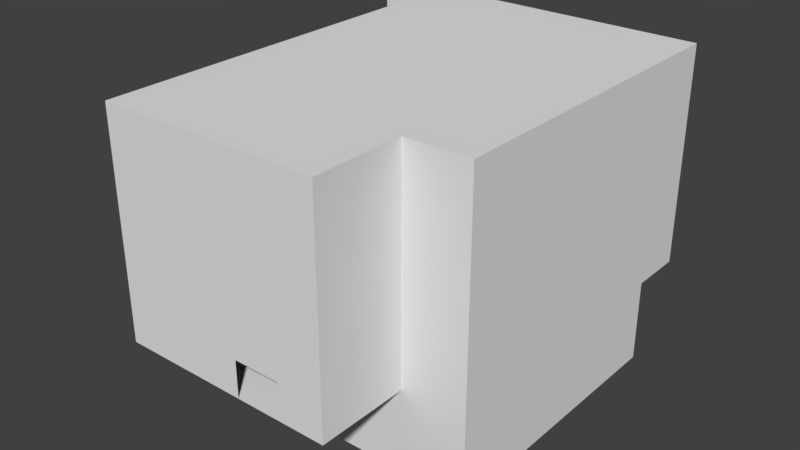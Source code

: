 # Source: Easy_Level.blend  (saved by Blender 2.79.0; exported with 4.5.12 LTS)
import bpy
from mathutils import Matrix  # noqa: F401  (used for matrix-valued properties, if any)

bpy.ops.wm.read_factory_settings(use_empty=True)
scene = bpy.context.scene
scene.name = 'Scene'

# ---- collections
col_collection_1 = bpy.data.collections.new('Collection 1'); scene.collection.children.link(col_collection_1)

# ---- world
world_world = bpy.data.worlds.new('World'); scene.world = world_world
world_world.color = (0.05088, 0.05088, 0.05088)
world_world.use_sun_shadow = False
world_world.sun_shadow_jitter_overblur = 0.0
world_world.cycles.sampling_method = 'MANUAL'

# ---- meshes
me_plane_004 = bpy.data.meshes.new('Plane.004')
me_plane_004.from_pydata([(4.5, -7.5, 16.5), (4.5, 10.5, 16.5), (8.0, -7.5, 16.5), (8.0, 10.5, 16.5), (4.5, -7.5, 16.5), (4.5, 10.5, 16.5), (-7.5, 7.5, 16.5), (-10.0, 7.5, 16.5), (-10.0, 10.5, 16.5), (-7.5, -7.5, 16.5), (-7.5, -12.5, 16.5), (4.5, -12.5, 16.5)], [], [(0, 1, 3, 2), (4, 11, 10, 9, 6, 7, 8, 5)])
_uv = me_plane_004.uv_layers.new(name='UVMap')
_uv.uv.foreach_set('vector', [0.8056, 0.7826, 0.8056, 0.0, 1.0, 4.146e-08, 1.0, 0.7826, 1.06e-07, 0.2174, 1.589e-07, 0.0, 0.6667, 8.293e-08, 0.6667, 0.2174, 0.6667, 0.8696, 0.8056, 0.8696, 0.8056, 1.0, 0.0, 1.0])
me_plane_004.use_remesh_preserve_volume = False
me_plane_004.use_remesh_preserve_attributes = False
me_plane_004.use_mirror_vertex_groups = False
me_plane_004.update()
me_plane_003 = bpy.data.meshes.new('Plane.003')
me_plane_003.from_pydata([(-4.5, 7.5, 4.5), (-4.5, 7.5, 10.5), (-7.5, 7.5, 10.5), (-4.5, 7.5, 6.0), (-5.0, 7.5, 6.0), (-5.0, 7.5, 4.5), (-9.0, 7.5, 4.5), (-9.0, 7.5, 6.5), (-7.5, 7.5, 6.5), (-9.0, 7.5, 7.5), (-9.0, 10.5, 7.5), (-7.5, 7.5, 16.5), (-9.0, 7.5, 16.5), (-9.0, 10.5, 16.5), (4.5, -7.5, 0.0), (4.5, -7.5, 4.5), (4.5, -7.5, 4.5), (4.5, -7.5, 16.5), (8.0, -7.5, 0.0), (8.0, -7.5, 4.5), (8.0, -7.5, 4.5), (8.0, -7.5, 16.5), (-4.5, -7.5, 4.5), (-4.5, -7.5, 10.5), (-7.5, -7.5, 10.5), (-7.5, -7.5, 4.5)], [], [(0, 3, 4, 5, 6, 7, 8, 9, 2, 1), (11, 2, 9, 12), (10, 13, 12, 9), (15, 17, 21, 20), (14, 16, 19, 18), (22, 23, 24, 25)])
_uv = me_plane_003.uv_layers.new(name='UVMap')
_uv.uv.foreach_set('vector', [0.0, 7.064e-08, 0.0, 0.1111, 0.03571, 0.1111, 0.03571, 7.064e-08, 0.3214, 0.0, 0.3214, 0.1481, 0.2143, 0.1481, 0.3214, 0.2222, 0.2143, 0.4444, 0.0, 0.4444, 0.2143, 0.8889, 0.2143, 0.4444, 0.3214, 0.2222, 0.3214, 0.8889, 0.7857, 0.0, 0.7857, 0.6667, 0.5714, 0.6667, 0.5714, 0.0, 0.5714, 0.0, 0.5714, 0.8889, 0.3214, 0.8889, 0.3214, 0.0, 0.8214, 0.6667, 0.8214, 1.0, 0.5714, 1.0, 0.5714, 0.6667, 0.7857, 0.4444, 0.7857, 7.064e-08, 1.0, 0.0, 1.0, 0.4444])
me_plane_003.use_remesh_preserve_volume = False
me_plane_003.use_remesh_preserve_attributes = False
me_plane_003.use_mirror_vertex_groups = False
me_plane_003.update()
me_plane_000 = bpy.data.meshes.new('Plane.000')
me_plane_000.from_pydata([(-4.5, -7.5, 0.0), (4.5, -7.5, 0.0), (-4.5, 7.5, 0.0), (8.0, 7.5, 0.0), (8.0, 7.5, 4.5), (-4.5, -7.5, 4.5), (4.5, -7.5, 4.5), (-4.5, 7.5, 4.5), (-4.5, -7.5, 10.5), (-4.5, 7.5, 10.5), (1.0, 10.5, 4.5), (-7.5, -7.5, 10.5), (-7.5, 7.5, 10.5), (-1.5, 7.5, 0.0), (1.5, 7.5, 0.0), (-1.5, 7.5, 0.0), (1.5, 7.5, 0.0), (-1.5, 7.5, 4.5), (1.5, 7.5, 4.5), (-1.5, 4.5, 0.0), (1.5, 4.5, 0.0), (-1.5, 4.5, 1.5), (1.5, 4.5, 1.5), (-1.5, 6.5, 1.5), (1.5, 6.5, 1.5), (-1.5, 6.5, 3.0), (1.5, 6.5, 3.0), (-1.5, 8.5, 3.0), (1.5, 8.5, 3.0), (-1.5, 8.5, 4.5), (1.5, 8.5, 4.5), (1.5, 8.5, 0.0), (-1.5, 8.5, 0.0), (-4.5, 10.5, 4.5), (8.0, 10.5, 4.5), (-5.0, 7.5, 4.5), (-5.0, 10.5, 4.5), (-9.0, 7.5, 4.5), (-9.0, 10.5, 4.5), (-9.0, 7.5, 6.5), (-9.0, 10.5, 6.5), (-6.0, 7.5, 6.5), (-6.0, 10.5, 6.5), (-6.0, 7.5, 7.5), (-6.0, 10.5, 7.5), (-10.0, 7.5, 7.5), (-10.0, 10.5, 7.5), (-1.0, 10.5, 4.5), (-7.5, -7.5, 4.5), (1.5, -7.5, 0.0), (-1.5, -7.5, 0.0), (-7.5, -12.5, 4.5), (4.5, -12.5, 4.5), (-0.5, -12.5, 4.5), (2.0, -12.5, 4.5), (8.0, -7.5, 0.0), (8.0, 7.5, 0.0), (2.0, -7.5, 0.0), (2.0, 7.5, 0.0), (2.0, 4.5, 0.0), (-4.5, 4.5, 0.0)], [], [(4, 18, 16, 14, 3), (8, 9, 12, 11), (13, 15, 17, 7, 2), (19, 20, 22, 21), (21, 22, 24, 23), (23, 24, 26, 25), (25, 26, 28, 27), (27, 28, 30, 29), (21, 23, 25, 27, 32, 15, 19), (20, 16, 31, 28, 26, 24, 22), (15, 32, 29, 17), (16, 18, 30, 31), (17, 29, 30, 18, 4, 34, 10, 47, 33, 7), (35, 36, 38, 37), (39, 40, 42, 41), (41, 42, 44, 43), (43, 44, 46, 45), (1, 49, 50, 0, 5, 6), (5, 48, 51, 53, 54, 52, 6), (55, 56, 58, 59, 57), (59, 58, 31, 20), (19, 15, 2, 60)])
_uv = me_plane_000.uv_layers.new(name='UVMap')
_uv.uv.foreach_set('vector', [0.5, 0.5581, 0.5, 0.8605, 0.2955, 0.8605, 0.2955, 0.8605, 0.2955, 0.5581, 0.5227, 0.6977, 0.5227, 0.0, 0.6591, 0.0, 0.6591, 0.6977, 0.5227, 0.907, 0.5227, 0.907, 0.5227, 0.6977, 0.6591, 0.6977, 0.6591, 0.907, 0.4318, 1.0, 0.4318, 0.8605, 0.5, 0.8605, 0.5, 1.0, 0.9545, 0.0, 0.9545, 0.1395, 0.8636, 0.1395, 0.8636, 1.663e-08, 0.8636, 0.4186, 0.8636, 0.2791, 0.9318, 0.2791, 0.9318, 0.4186, 0.9545, 0.1395, 0.9545, 0.2791, 0.8636, 0.2791, 0.8636, 0.1395, 0.9318, 0.6279, 0.9318, 0.4884, 1.0, 0.4884, 1.0, 0.6279, 0.8636, 0.6047, 0.8636, 0.5116, 0.7955, 0.5116, 0.7955, 0.4186, 0.9318, 0.4186, 0.9318, 0.4651, 0.9318, 0.6047, 0.1364, 0.7442, 0.1364, 0.8837, 0.1364, 0.9302, 3.251e-08, 0.9302, 0.0, 0.8372, 0.06818, 0.8372, 0.06818, 0.7442, 0.9773, 0.8372, 0.9318, 0.8372, 0.9318, 0.6279, 0.9773, 0.6279, 0.9318, 0.4884, 0.9318, 0.2791, 0.9773, 0.2791, 0.9773, 0.4884, 0.7955, 0.5581, 0.75, 0.5581, 0.75, 0.6977, 0.7955, 0.6977, 0.7955, 1.0, 0.6591, 1.0, 0.6591, 0.6744, 0.6591, 0.5814, 0.6591, 0.4186, 0.7955, 0.4186, 0.2727, 0.9302, 0.1364, 0.9302, 0.1364, 0.7442, 0.2727, 0.7442, 0.2955, 1.0, 0.2955, 0.8605, 0.4318, 0.8605, 0.4318, 1.0, 0.9318, 0.9767, 0.9318, 0.8372, 0.9773, 0.8372, 0.9773, 0.9767, 0.9318, 0.7907, 0.7955, 0.7907, 0.7955, 0.6047, 0.9318, 0.6047, 0.6591, 0.4186, 0.6591, 0.2791, 0.6591, 0.1395, 0.6591, 2.218e-08, 0.8636, 0.0, 0.8636, 0.4186, 0.5227, 0.4186, 0.5227, 0.5581, 0.2955, 0.5581, 0.2955, 0.2326, 0.2955, 0.1163, 0.2955, 2.218e-08, 0.5227, 0.0, 4.335e-08, 0.7442, 0.0, 0.04651, 0.2727, 0.04651, 0.2727, 0.186, 0.2727, 0.7442, 0.2727, 0.186, 0.2727, 0.04651, 0.2955, 0.0, 0.2955, 0.186, 0.7955, 0.7907, 0.9318, 0.7907, 0.9318, 0.9302, 0.7955, 0.9302])
me_plane_000.use_remesh_preserve_volume = False
me_plane_000.use_remesh_preserve_attributes = False
me_plane_000.use_mirror_vertex_groups = False
me_plane_000.update()
me_plane_001 = bpy.data.meshes.new('Plane.001')
me_plane_001.from_pydata([(-4.5, -7.5, 4.5), (-4.5, -7.5, 10.5), (-7.5, -7.5, 10.5), (-7.5, -7.5, 4.5), (-4.5, -7.5, 0.0), (4.5, -7.5, 0.0), (-4.5, 7.5, 0.0), (4.5, 7.5, 0.0), (4.5, -7.5, 4.5), (-4.5, 7.5, 4.5), (-4.5, -7.5, 4.5), (4.5, -7.5, 4.5), (-4.5, 7.5, 4.5), (-4.5, -7.5, 10.5), (-4.5, 7.5, 10.5), (4.5, -7.5, 16.5), (1.5, 10.5, 4.5), (-7.5, -7.5, 10.5), (-7.5, 7.5, 10.5), (-1.5, 7.5, 0.0), (1.5, 7.5, 0.0), (-1.5, 7.5, 0.0), (1.5, 7.5, 0.0), (1.5, 8.5, 0.0), (-1.5, 8.5, 0.0), (-4.5, 10.5, 4.5), (4.5, 10.5, 4.5), (4.5, 10.5, 16.5), (-4.5, 7.5, 6.0), (-4.5, 10.5, 6.0), (-5.0, 7.5, 6.0), (-5.0, 10.5, 6.0), (-5.0, 7.5, 4.5), (-5.0, 10.5, 4.5), (-7.5, 7.5, 4.5), (-7.5, 10.5, 4.5), (-7.5, 7.5, 6.5), (-7.5, 10.5, 6.5), (-7.5, 10.5, 6.5), (-7.5, 10.5, 7.5), (-10.0, 10.5, 7.5), (-7.5, 7.5, 16.5), (-10.0, 10.5, 16.5), (-1.0, 10.5, 4.5), (1.5, 10.5, 6.5), (-1.0, 10.5, 6.5), (-7.5, -7.5, 16.5), (-7.5, -7.5, 4.5), (-7.5, -12.5, 16.5), (4.5, -12.5, 16.5), (-7.5, -12.5, 4.5), (4.5, -12.5, 4.5), (-0.5, -12.5, 4.5), (2.0, -12.5, 4.5), (-0.5, -12.5, 6.5), (2.0, -12.5, 6.5), (4.5, -7.5, 0.0), (4.5, 7.5, 0.0), (4.5, -7.5, 0.0), (4.5, 7.5, 0.0), (-4.5, 4.5, 0.0), (8.0, -7.5, 0.0), (8.0, 7.5, 0.0), (8.0, -7.5, 4.5), (8.0, -7.5, 4.5), (8.0, 7.5, 4.5), (8.0, -7.5, 16.5), (8.0, 10.5, 4.5), (8.0, 10.5, 16.5)], [(9, 6), (5, 8), (23, 24), (56, 5), (7, 57), (58, 56), (57, 59)], [(0, 1, 2, 3), (19, 20, 22, 21), (4, 60, 6, 12, 14, 13, 10), (12, 25, 29, 28), (28, 29, 31, 30), (30, 31, 33, 32), (34, 35, 37, 36), (26, 27, 42, 40, 39, 38, 37, 35, 33, 31, 29, 25, 43, 45, 44, 16), (17, 18, 41, 46), (11, 51, 49, 15, 8), (46, 48, 50, 47, 17), (49, 51, 53, 55), (49, 55, 54, 48), (48, 54, 52, 50), (65, 62, 61, 63, 64, 66, 68, 67), (27, 26, 67, 68), (11, 8, 64, 63)])
_uv = me_plane_001.uv_layers.new(name='UVMap')
_uv.uv.foreach_set('vector', [0.3077, 0.6667, 0.3077, 0.5, 0.3846, 0.5, 0.3846, 0.6667, 0.0, 0.0, 0.0, 0.0, 0.0, 0.0, 0.0, 0.0, 0.6923, 0.5556, 0.6923, 0.8889, 0.6923, 0.9722, 0.5769, 0.9722, 0.4231, 0.9722, 0.4231, 0.5556, 0.5769, 0.5556, 0.3846, 0.6667, 0.3846, 0.5833, 0.4231, 0.5833, 0.4231, 0.6667, 0.3718, 0.6667, 0.3718, 0.75, 0.359, 0.75, 0.359, 0.6667, 0.3846, 0.5833, 0.3846, 0.5, 0.4231, 0.5, 0.4231, 0.5833, 0.3077, 0.75, 0.3077, 0.6667, 0.359, 0.6667, 0.359, 0.75, 0.3077, 0.9028, 0.0, 0.9028, 0.0, 0.5, 0.2308, 0.5, 0.2308, 0.5694, 0.2564, 0.5694, 0.2564, 0.5694, 0.3077, 0.5694, 0.3077, 0.6389, 0.2692, 0.6389, 0.2692, 0.6528, 0.3077, 0.6528, 0.3077, 0.75, 0.2564, 0.75, 0.2564, 0.8194, 0.3077, 0.8194, 0.5769, 0.1389, 0.5769, 0.5556, 0.4231, 0.5556, 0.4231, 0.1389, 0.859, 0.3333, 0.7308, 0.3333, 0.7308, 5.298e-08, 0.859, 0.0, 0.859, 0.3333, 0.4231, 0.1389, 0.4231, 0.0, 0.7308, 0.0, 0.7308, 0.1389, 0.5769, 0.1389, 0.6923, 0.5556, 1.0, 0.5556, 1.0, 0.625, 0.9487, 0.625, 0.6923, 0.5556, 0.9487, 0.625, 0.9487, 0.6944, 0.6923, 0.8889, 0.6923, 0.8889, 0.9487, 0.6944, 1.0, 0.6944, 1.0, 0.8889, 0.3077, 0.08333, 0.4231, 0.08333, 0.4231, 0.5, 0.3077, 0.5, 0.3077, 0.5, 0.0, 0.5, 0.0, 5.298e-08, 0.3077, 0.0, 0.0, 0.9028, 0.3077, 0.9028, 0.3077, 1.0, 0.0, 1.0, 0.0, 0.0, 0.0, 0.0, 0.0, 0.0, 0.0, 0.0])
me_plane_001.use_remesh_preserve_volume = False
me_plane_001.use_remesh_preserve_attributes = False
me_plane_001.use_mirror_vertex_groups = False
me_plane_001.update()

# ---- objects
ob_ceiling = bpy.data.objects.new('Ceiling', me_plane_004)
ob_level_vertical_walls = bpy.data.objects.new('Level Vertical Walls', me_plane_003)
ob_floors = bpy.data.objects.new('Floors', me_plane_000)
ob_level = bpy.data.objects.new('Level', me_plane_001)

# ---- transforms, parenting, visibility, modifiers, constraints
ob_ceiling.location = (0.0, 0.0, 0.0)
ob_ceiling.hide_viewport = True
ob_ceiling.lineart.crease_threshold = 0.0
ob_level_vertical_walls.location = (0.0, 0.0, 0.0)
ob_level_vertical_walls.lineart.crease_threshold = 0.0
ob_floors.location = (0.0, 0.0, 0.0)
ob_floors.lineart.crease_threshold = 0.0
ob_level.location = (0.0, 0.0, 0.0)
ob_level.lineart.crease_threshold = 0.0

# ---- collection membership
col_collection_1.objects.link(ob_ceiling)
col_collection_1.objects.link(ob_level_vertical_walls)
col_collection_1.objects.link(ob_floors)
col_collection_1.objects.link(ob_level)

# ---- scene / render settings (as saved in the file)
scene.frame_start = 1; scene.frame_end = 250; scene.frame_set(1)
scene.render.engine = 'BLENDER_EEVEE_NEXT'
scene.render.resolution_percentage = 50
scene.render.dither_intensity = 0.0
scene.cycles.use_denoising = False
scene.cycles.samples = 128
scene.cycles.sampling_pattern = 'TABULATED_SOBOL'
scene.cycles.use_adaptive_sampling = False
scene.cycles.use_light_tree = False
scene.cycles.blur_glossy = 0.0
scene.cycles.sample_clamp_indirect = 0.0
scene.view_settings.view_transform = 'Standard'
bpy.context.view_layer.update()

# ---- added for rendering (the .blend has no active camera and no usable light): camera, sun
cam_auto = bpy.data.cameras.new('AutoCamera')
cam_auto.lens = 50.0
cam_auto.sensor_width = 36.0
cam_auto.clip_end = 1000.0
ob_auto_camera = bpy.data.objects.new('AutoCamera', cam_auto)
scene.collection.objects.link(ob_auto_camera)
ob_auto_camera.location = (30.0364, -38.2437, 33.0791)
ob_auto_camera.rotation_euler = (1.09748, -7.21219e-08, 0.694738)
scene.camera = ob_auto_camera
light_auto_sun = bpy.data.lights.new('AutoSun', 'SUN')
light_auto_sun.energy = 3.0
light_auto_sun.angle = 0.0523599
ob_auto_sun = bpy.data.objects.new('AutoSun', light_auto_sun)
scene.collection.objects.link(ob_auto_sun)
ob_auto_sun.rotation_euler = (0.872665, 0.174533, 0.523599)
bpy.context.view_layer.update()
